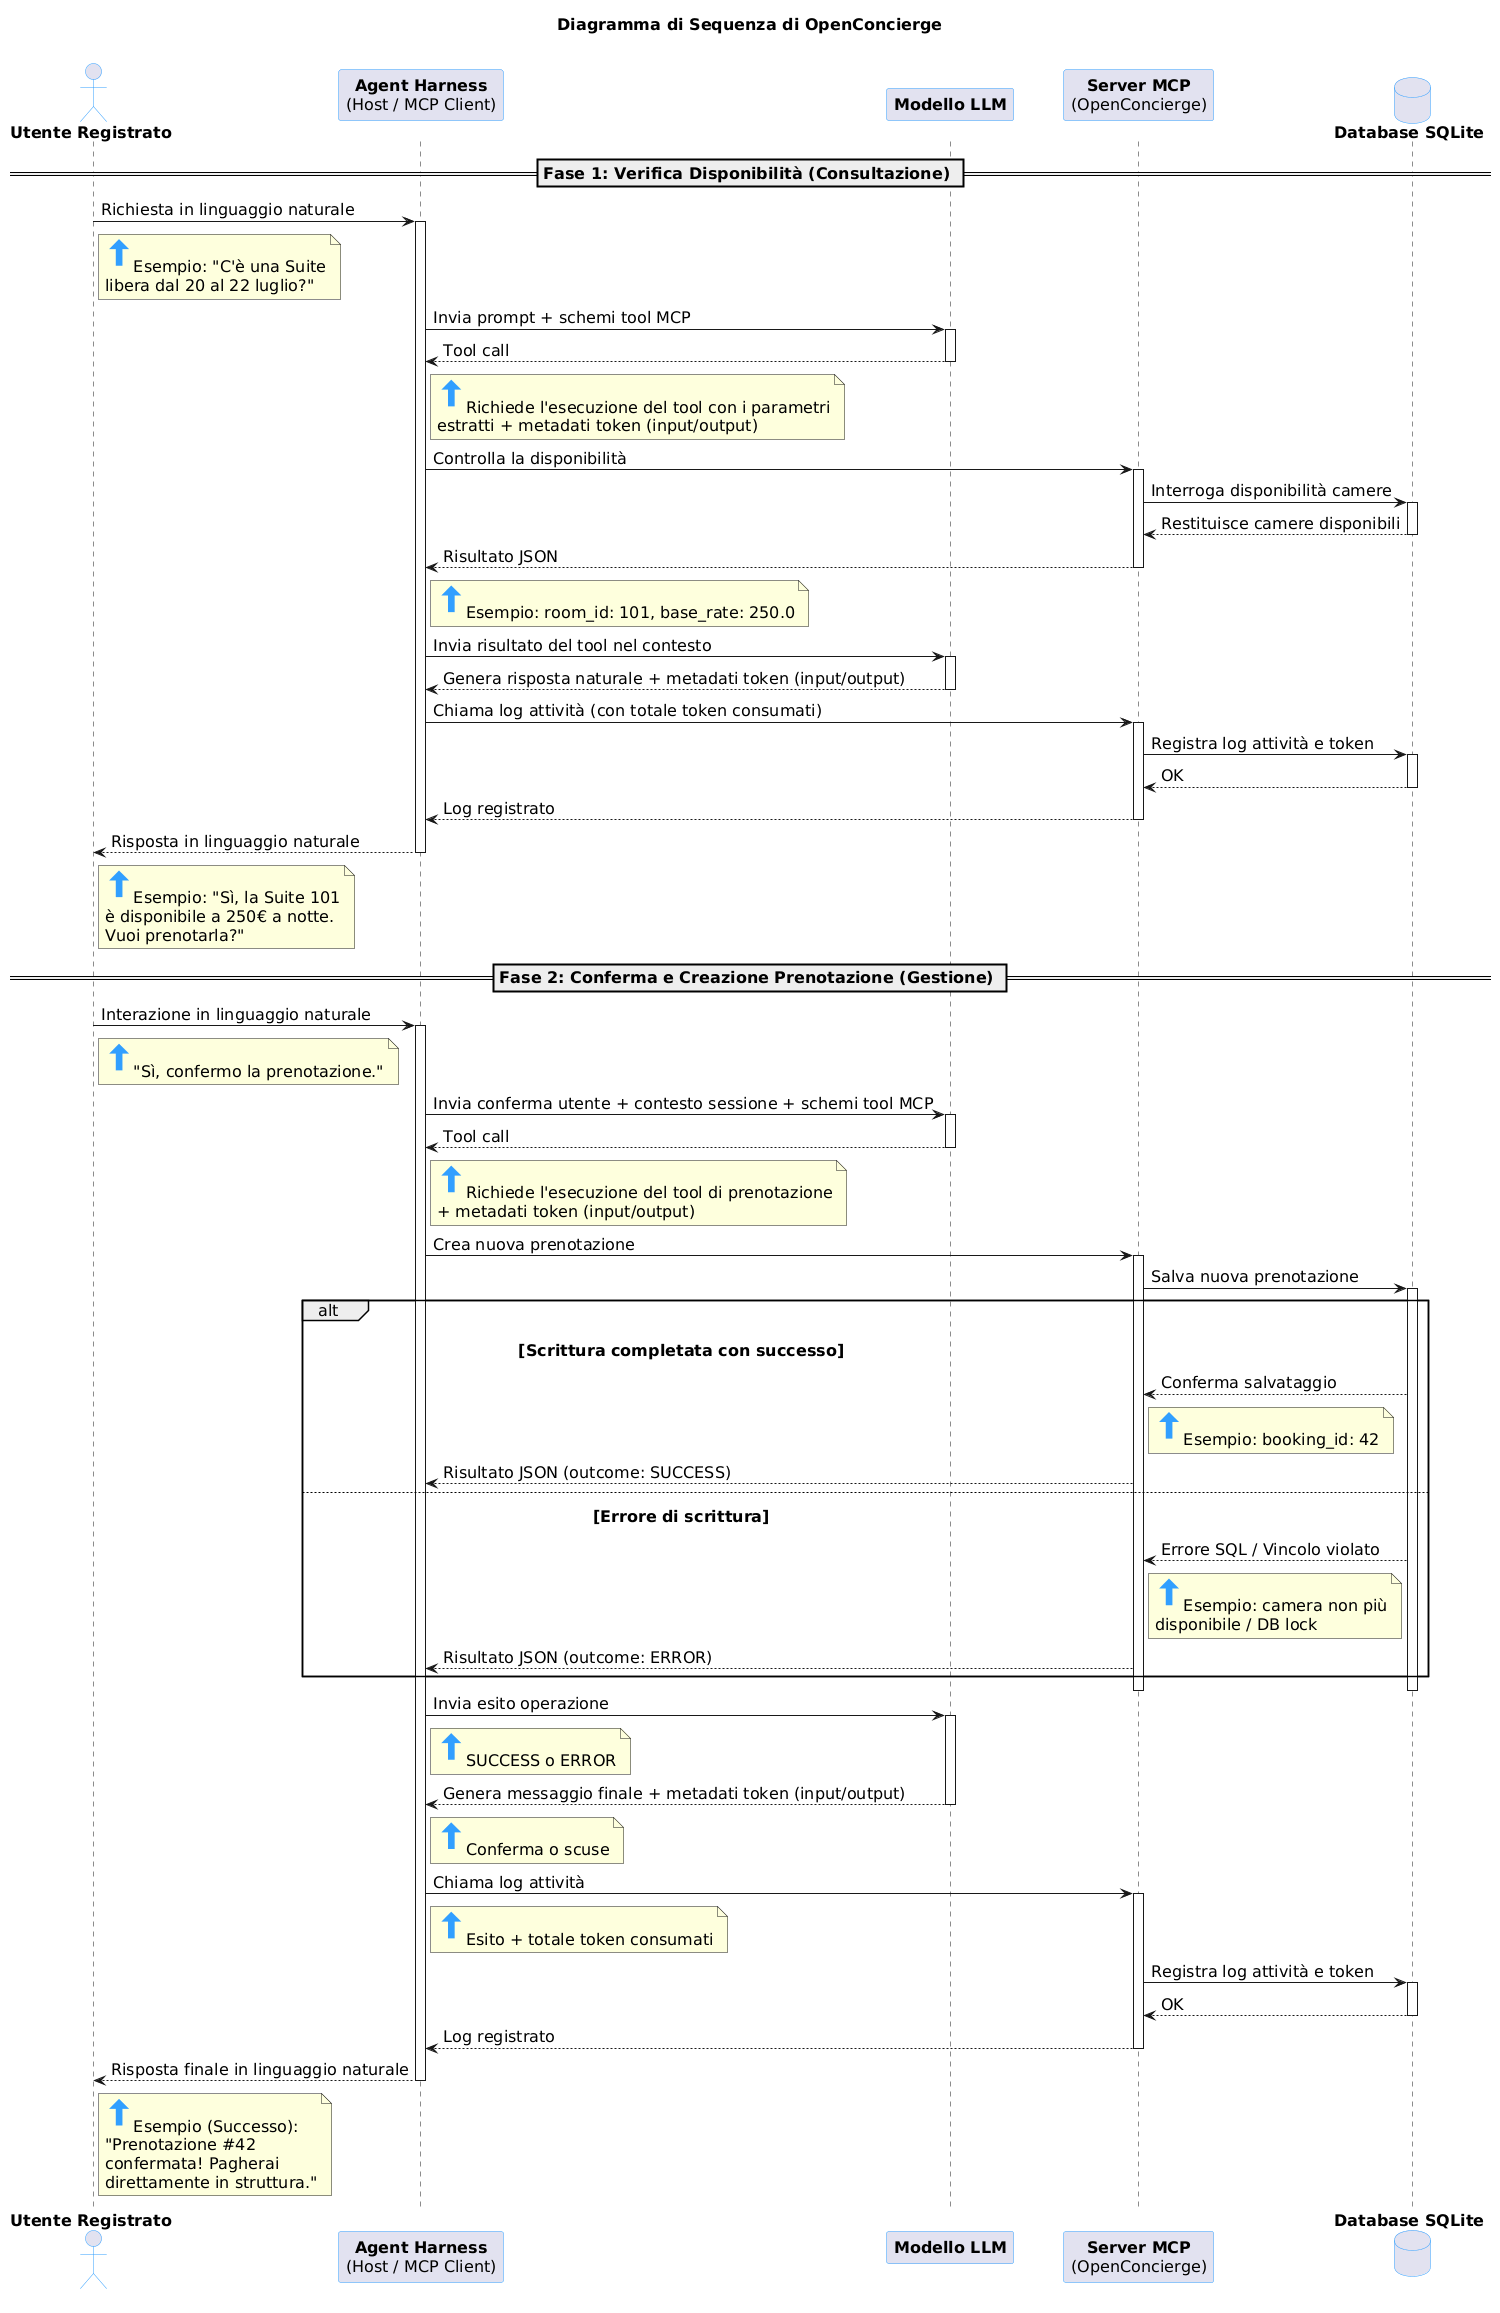

The diagram above was rendered by PlantUML. Its source (embedded in the PNG):
@startuml
title **Diagramma di Sequenza di OpenConcierge**

<style>
  ' Override default bold styling and apply a regular font weight globally
  root {
    FontSize 16
    FontStyle plain
  }
  participant, actor, database {
    LineColor #319FFF
    Margin 20
  }
  .small_note {
    MaximumWidth 240
  }
  .medium_note {
    MaximumWidth 400
  }
  .alt_label {
  HorizontalAlignment center
  BackgroundColor transparent
  LineColor transparent
  Shadowing 0
}
</style>

actor "**Utente Registrato**" as user
participant "**Agent Harness**\n(Host / MCP Client)" as harness
participant "**Modello LLM**" as llm
participant "**Server MCP**\n(OpenConcierge)" as mcp
database "**Database SQLite**" as db

== **Fase 1: Verifica Disponibilità (Consultazione)** ==

user -> harness : Richiesta in linguaggio naturale
note right of user <<small_note>>: <color:#319FFF><&arrow-thick-top,scale=2.5></color>Esempio: "C'è una Suite libera dal 20 al 22 luglio?"

activate harness

harness -> llm : Invia prompt + schemi tool MCP
activate llm
llm --> harness : Tool call
note right of harness <<medium_note>>: <color:#319FFF><&arrow-thick-top,scale=2.5></color>Richiede l'esecuzione del tool con i parametri estratti + metadati token (input/output)
deactivate llm

harness -> mcp : Controlla la disponibilità
activate mcp
mcp -> db : Interroga disponibilità camere
activate db
db --> mcp : Restituisce camere disponibili
deactivate db
mcp --> harness : Risultato JSON
note right of harness <<medium_note>>: <color:#319FFF><&arrow-thick-top,scale=2.5></color>Esempio: room_id: 101, base_rate: 250.0
deactivate mcp

harness -> llm : Invia risultato del tool nel contesto
activate llm
llm --> harness : Genera risposta naturale + metadati token (input/output)
deactivate llm

harness -> mcp : Chiama log attività (con totale token consumati)
activate mcp
mcp -> db : Registra log attività e token
activate db
db --> mcp : OK
deactivate db
mcp --> harness : Log registrato
deactivate mcp

harness --> user : Risposta in linguaggio naturale
note right of user <<small_note>>: <color:#319FFF><&arrow-thick-top,scale=2.5></color>Esempio: "Sì, la Suite 101 è disponibile a 250€ a notte. Vuoi prenotarla?"
deactivate harness

== **Fase 2: Conferma e Creazione Prenotazione (Gestione)** ==

user -> harness : Interazione in linguaggio naturale
note right of user: <color:#319FFF><&arrow-thick-top,scale=2.5></color>"Sì, confermo la prenotazione."
activate harness

harness -> llm : Invia conferma utente + contesto sessione + schemi tool MCP
activate llm
llm --> harness : Tool call
note right of harness <<medium_note>>: <color:#319FFF><&arrow-thick-top,scale=2.5></color>Richiede l'esecuzione del tool di prenotazione + metadati token (input/output)
deactivate llm

harness -> mcp : Crea nuova prenotazione
activate mcp
mcp -> db : Salva nuova prenotazione
activate db

alt
  ' Workaround to improve document readability by preventing text and lines from overlapping
  note over harness,llm <<alt_label>> : **[Scrittura completata con successo]**
  db --> mcp : Conferma salvataggio
  note right of mcp:<color:#319FFF><&arrow-thick-top,scale=2.5></color>Esempio: booking_id: 42
  mcp --> harness : Risultato JSON (outcome: SUCCESS)
else 
  ' Same workaround as above
  note over harness,llm <<alt_label>> : **[Errore di scrittura]**
  db --> mcp : Errore SQL / Vincolo violato
  note right of mcp <<small_note>>:<color:#319FFF><&arrow-thick-top,scale=2.5></color>Esempio: camera non più disponibile / DB lock
  mcp --> harness : Risultato JSON (outcome: ERROR)
end
deactivate db
deactivate mcp

harness -> llm : Invia esito operazione
note right of harness:<color:#319FFF><&arrow-thick-top,scale=2.5></color>SUCCESS o ERROR
activate llm
llm --> harness : Genera messaggio finale + metadati token (input/output)
note right of harness:<color:#319FFF><&arrow-thick-top,scale=2.5></color>Conferma o scuse
deactivate llm

harness -> mcp : Chiama log attività
note right of harness:<color:#319FFF><&arrow-thick-top,scale=2.5></color>Esito + totale token consumati
activate mcp
mcp -> db : Registra log attività e token
activate db
db --> mcp : OK
deactivate db
mcp --> harness : Log registrato
deactivate mcp

harness --> user : Risposta finale in linguaggio naturale
note right of user <<small_note>>: <color:#319FFF><&arrow-thick-top,scale=2.5></color>Esempio (Successo): "Prenotazione #42 confermata! Pagherai direttamente in struttura."

deactivate harness
@enduml